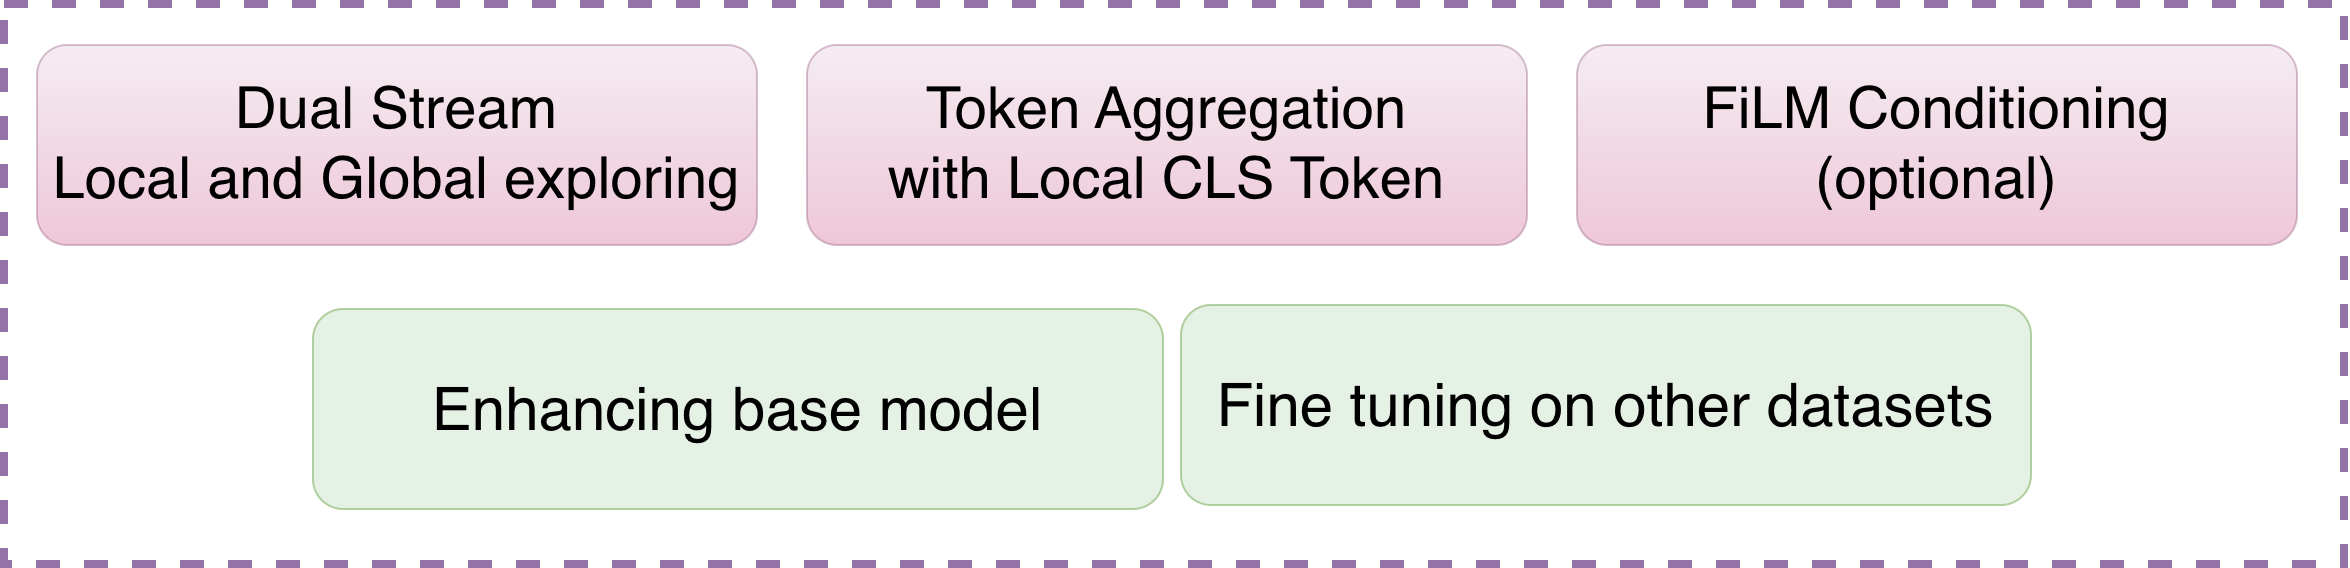

The diagram above was exported from draw.io. Its source (the exported page's mxGraphModel, read from the mxfile embedded in the PNG):
<mxGraphModel dx="2140" dy="913" grid="1" gridSize="10" guides="1" tooltips="1" connect="1" arrows="1" fold="1" page="1" pageScale="1" pageWidth="850" pageHeight="1100" math="0" shadow="0">
  <root>
    <mxCell id="0" />
    <mxCell id="1" parent="0" />
    <mxCell id="xrkFonZQVM3s1zyCWJNu-1" parent="1" style="whiteSpace=wrap;html=1;fillColor=none;dashed=1;strokeColor=#9673a6;strokeWidth=4;" value="" vertex="1">
      <mxGeometry height="280" width="1170" x="-176" y="310" as="geometry" />
    </mxCell>
    <mxCell id="xrkFonZQVM3s1zyCWJNu-64" parent="1" style="rounded=1;whiteSpace=wrap;html=1;fillColor=#e6d0de;strokeColor=#996185;gradientColor=#d5739d;opacity=40;fontSize=29;" value="&lt;font&gt;Dual Stream&lt;/font&gt;&lt;div&gt;&lt;font&gt;Local and Global exploring&lt;/font&gt;&lt;/div&gt;" vertex="1">
      <mxGeometry height="100" width="360" x="-160" y="330" as="geometry" />
    </mxCell>
    <mxCell id="xrkFonZQVM3s1zyCWJNu-85" parent="1" style="rounded=1;whiteSpace=wrap;html=1;fillColor=#e6d0de;strokeColor=#996185;gradientColor=#d5739d;opacity=40;" value="&lt;font style=&quot;font-size: 29px;&quot;&gt;Token Aggregation&lt;br&gt;with&amp;nbsp;&lt;/font&gt;&lt;span style=&quot;font-size: 29px;&quot;&gt;Local CLS Token&lt;/span&gt;" vertex="1">
      <mxGeometry height="100" width="360" x="225" y="330" as="geometry" />
    </mxCell>
    <mxCell id="xrkFonZQVM3s1zyCWJNu-87" parent="1" style="rounded=1;whiteSpace=wrap;html=1;fillColor=#d5e8d4;strokeColor=#82b366;opacity=60;" value="&lt;font style=&quot;font-size: 30px;&quot;&gt;Enhancing base model&lt;/font&gt;" vertex="1">
      <mxGeometry height="100" width="425" x="-22" y="462" as="geometry" />
    </mxCell>
    <mxCell id="xrkFonZQVM3s1zyCWJNu-88" parent="1" style="rounded=1;whiteSpace=wrap;html=1;fillColor=#e6d0de;strokeColor=#996185;gradientColor=#d5739d;opacity=40;fontSize=29;" value="&lt;font&gt;FiLM Conditioning&lt;br&gt;(optional)&lt;/font&gt;" vertex="1">
      <mxGeometry height="100" width="360" x="610" y="330" as="geometry" />
    </mxCell>
    <mxCell id="xrkFonZQVM3s1zyCWJNu-89" parent="1" style="rounded=1;whiteSpace=wrap;html=1;fillColor=#d5e8d4;strokeColor=#82b366;opacity=60;" value="&lt;font style=&quot;font-size: 30px;&quot;&gt;Fine tuning on other datasets&lt;/font&gt;" vertex="1">
      <mxGeometry height="100" width="425" x="412" y="460" as="geometry" />
    </mxCell>
  </root>
</mxGraphModel>